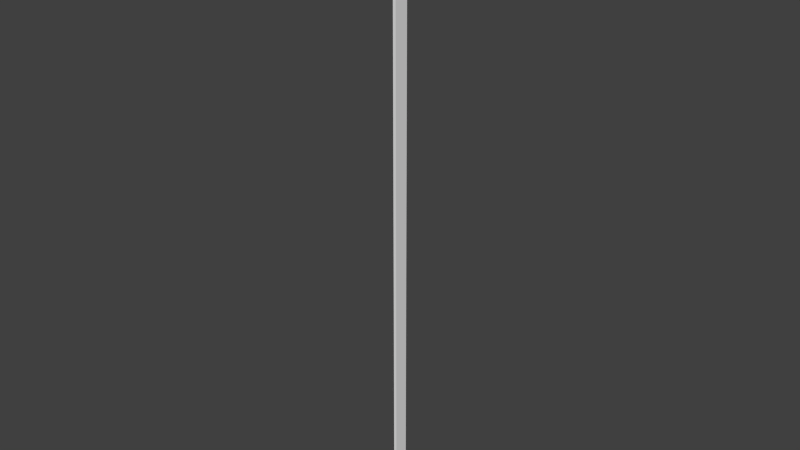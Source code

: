 # Source: 7.blend  (saved by Blender 2.76.0; exported with 4.5.12 LTS)
import bpy
from mathutils import Matrix  # noqa: F401  (used for matrix-valued properties, if any)

bpy.ops.wm.read_factory_settings(use_empty=True)
scene = bpy.context.scene
scene.name = 'Scene'

# ---- collections
col_collection_1 = bpy.data.collections.new('Collection 1'); scene.collection.children.link(col_collection_1)

# ---- world
world_world = bpy.data.worlds.new('World'); scene.world = world_world
world_world.color = (0.05088, 0.05088, 0.05088)
world_world.use_sun_shadow = False
world_world.sun_shadow_jitter_overblur = 0.0
world_world.cycles.sampling_method = 'MANUAL'
world_world.cycles.sample_map_resolution = 256

# ---- meshes
me_cube = bpy.data.meshes.new('Cube')
me_cube.from_pydata([(-100.0, -100.0, -100.0), (-100.0, -100.0, 100.0), (-100.0, 100.0, -100.0), (-100.0, 100.0, 100.0), (100.0, -100.0, -100.0), (100.0, -100.0, 100.0), (100.0, 100.0, -100.0), (100.0, 100.0, 100.0)], [], [(1, 3, 2, 0), (3, 7, 6, 2), (7, 5, 4, 6), (5, 1, 0, 4), (0, 2, 6, 4), (5, 7, 3, 1)])
_uv = me_cube.uv_layers.new(name='UVMap')
_uv.uv.foreach_set('vector', [0.2538, 10.84, 0.7462, 10.84, 0.7462, -9.84, 0.2538, -9.84, 0.7462, 10.84, 0.7489, 10.95, 0.7489, -9.952, 0.7462, -9.84, 0.7489, 10.95, 0.2511, 10.95, 0.2511, -9.952, 0.7489, -9.952, 0.2511, 10.95, 0.2538, 10.84, 0.2538, -9.84, 0.2511, -9.952, 0.2538, -9.84, 0.7462, -9.84, 0.7489, -9.952, 0.2511, -9.952, 0.2511, 10.95, 0.7489, 10.95, 0.7462, 10.84, 0.2538, 10.84])
me_cube.use_remesh_preserve_volume = False
me_cube.use_remesh_preserve_attributes = False
me_cube.use_mirror_vertex_groups = False
me_cube.update()

# ---- objects
ob_cube = bpy.data.objects.new('Cube', me_cube)

# ---- transforms, parenting, visibility, modifiers, constraints
ob_cube.location = (0.0, 0.0, 1050.0)
ob_cube.scale = (0.05, 0.25, 10.5)
ob_cube.lineart.crease_threshold = 0.0

# ---- collection membership
col_collection_1.objects.link(ob_cube)

# ---- scene / render settings (as saved in the file)
scene.frame_start = 1; scene.frame_end = 250; scene.frame_set(1)
scene.render.engine = 'CYCLES'
scene.render.resolution_percentage = 50
scene.render.dither_intensity = 0.0
scene.cycles.use_denoising = False
scene.cycles.samples = 10
scene.cycles.sampling_pattern = 'TABULATED_SOBOL'
scene.cycles.light_sampling_threshold = 0.0
scene.cycles.use_adaptive_sampling = False
scene.cycles.use_light_tree = False
scene.cycles.blur_glossy = 0.0
scene.cycles.pixel_filter_type = 'GAUSSIAN'
scene.cycles.sample_clamp_indirect = 0.0
scene.view_settings.view_transform = 'Standard'
scene.unit_settings.scale_length = 0.01
bpy.context.view_layer.update()

# ---- added for rendering (the .blend has no active camera and no usable light): camera, sun
cam_auto = bpy.data.cameras.new('AutoCamera')
cam_auto.lens = 50.0
cam_auto.sensor_width = 36.0
cam_auto.clip_end = 34109.1
ob_auto_camera = bpy.data.objects.new('AutoCamera', cam_auto)
scene.collection.objects.link(ob_auto_camera)
ob_auto_camera.location = (1943.54, -2332.25, 2604.84)
ob_auto_camera.rotation_euler = (1.09748, -7.21219e-08, 0.694738)
scene.camera = ob_auto_camera
light_auto_sun = bpy.data.lights.new('AutoSun', 'SUN')
light_auto_sun.energy = 3.0
light_auto_sun.angle = 0.0523599
ob_auto_sun = bpy.data.objects.new('AutoSun', light_auto_sun)
scene.collection.objects.link(ob_auto_sun)
ob_auto_sun.rotation_euler = (0.872665, 0.174533, 0.523599)
bpy.context.view_layer.update()
